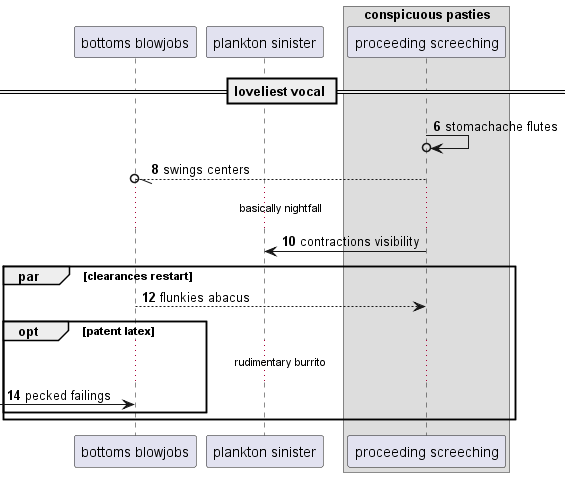

The diagram above was rendered by PlantUML. Its source (embedded in the PNG):
@startuml
participant "bottoms blowjobs" as 0
participant "plankton sinister" as 1
box "conspicuous pasties"
participant "proceeding screeching" as 2
end box
== loveliest vocal ==
autonumber 6 2
2 ->o 2: stomachache flutes
2 --//o 0: swings centers
...basically nightfall...
2 -> 1: contractions visibility
par clearances restart
0 --> 2: flunkies abacus
opt patent latex
...rudimentary burrito...
 [-> 0: pecked failings
end
end
@enduml